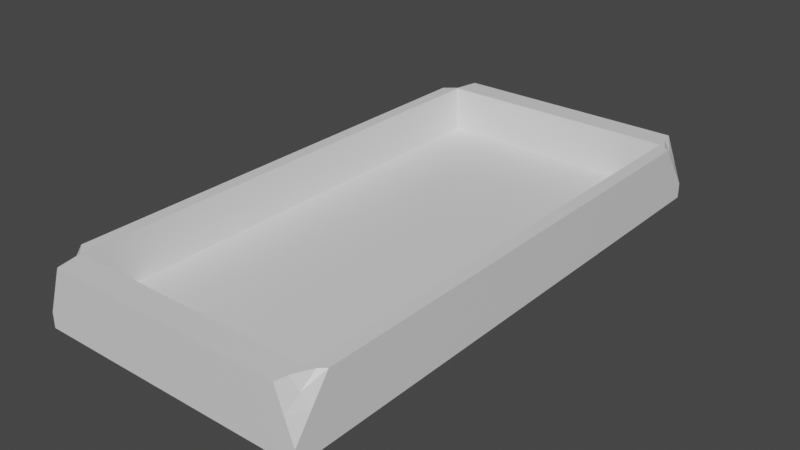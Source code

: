 # Source: SmallTub.blend  (saved by Blender 2.90.8; exported with 4.5.12 LTS)
import bpy
from mathutils import Matrix  # noqa: F401  (used for matrix-valued properties, if any)

bpy.ops.wm.read_factory_settings(use_empty=True)
scene = bpy.context.scene
scene.name = 'Scene'

# ---- collections
col_collection = bpy.data.collections.new('Collection'); scene.collection.children.link(col_collection)

# ---- materials (node trees are filled in below, after node groups)
mat_material = bpy.data.materials.new('Material')
mat_material.alpha_threshold = 0.0
mat_material.use_transparent_shadow = False
mat_material.line_color = (0.0, 0.0, 0.0, 1.0)

# ---- material node trees
mat_material.use_nodes = True; mat_material.node_tree.nodes.clear()
_N = mat_material.node_tree.nodes; _L = mat_material.node_tree.links
n0 = _N.new('ShaderNodeOutputMaterial'); n0.name = 'Material Output'; n0.location = (300, 300)
n1 = _N.new('ShaderNodeBsdfPrincipled'); n1.name = 'Principled BSDF'; n1.location = (10, 300)
n1.distribution = 'GGX'
n1.subsurface_method = 'BURLEY'
n1.inputs[2].default_value = 0.4
n1.inputs[3].default_value = 1.45
n1.inputs[27].default_value = (0.0, 0.0, 0.0, 1.0)
n1.inputs[28].default_value = 1.0
_L.new(n1.outputs[0], n0.inputs[0])
n0.is_active_output = True

# ---- world
world_world = bpy.data.worlds.new('World'); scene.world = world_world
world_world.use_nodes = True; world_world.node_tree.nodes.clear()
_N = world_world.node_tree.nodes; _L = world_world.node_tree.links
n0 = _N.new('ShaderNodeOutputWorld'); n0.name = 'World Output'; n0.location = (300, 300)
n1 = _N.new('ShaderNodeBackground'); n1.name = 'Background'; n1.location = (10, 300)
n1.inputs[0].default_value = (0.05088, 0.05088, 0.05088, 1.0)
_L.new(n1.outputs[0], n0.inputs[0])
n0.is_active_output = True
world_world.color = (0.05088, 0.05088, 0.05088)
world_world.use_sun_shadow = False
world_world.sun_shadow_jitter_overblur = 0.0

# ---- meshes
me_cube = bpy.data.meshes.new('Cube')
me_cube.from_pydata([(1.0, 1.0, 0.01295), (1.0, -1.0, 0.01295), (-1.0, 1.0, 0.01295), (-1.0, -1.0, 0.01295), (0.9048, -0.9048, 0.4698), (-0.9048, -0.9048, 0.4698), (0.9048, 0.9048, 0.4698), (-0.9048, 0.9048, 0.4698), (0.9048, -0.9048, 0.1229), (-0.9048, -0.9048, 0.1229), (0.9048, 0.9048, 0.1229), (-0.9048, 0.9048, 0.1229), (0.8723, 1.0, 0.4698), (0.9097, 0.9097, 0.4698), (1.0, 0.8723, 0.4698), (1.0, 1.0, 0.1235), (1.0, -0.8723, 0.4698), (0.9097, -0.9097, 0.4698), (0.8723, -1.0, 0.4698), (1.0, -1.0, 0.1235), (-1.0, 1.0, 0.1235), (-1.0, 0.8723, 0.4698), (-0.9097, 0.9097, 0.4698), (-0.8723, 1.0, 0.4698), (-1.0, -1.0, 0.1235), (-0.8723, -1.0, 0.4698), (-0.9097, -0.9097, 0.4698), (-1.0, -0.8723, 0.4698), (-1.0, 0.0, 0.01295), (0.0, 1.0, 0.01295), (0.0, -1.0, 0.01295), (1.0, 0.0, 0.01295), (0.0, -0.9048, 0.4698), (0.9048, 0.0, 0.4698), (-0.9048, 0.0, 0.4698), (0.0, 0.9048, 0.4698), (0.0, -0.9048, 0.1229), (0.9048, 0.0, 0.1229), (-0.9048, 0.0, 0.1229), (0.0, 0.9048, 0.1229), (0.9048, 0.9048, 0.2964), (0.9048, -0.9048, 0.2964), (-0.9048, -0.9048, 0.2964), (-0.9048, 0.9048, 0.2964), (0.9362, 1.0, 0.2966), (0.891, 0.9549, 0.4698), (0.9549, 0.891, 0.4698), (1.0, 0.9362, 0.2966), (1.0, -0.9362, 0.2966), (0.9549, -0.891, 0.4698), (0.891, -0.9549, 0.4698), (0.9362, -1.0, 0.2966), (-0.9362, 1.0, 0.2966), (-1.0, 0.9362, 0.2966), (-0.9549, 0.891, 0.4698), (-0.891, 0.9549, 0.4698), (-1.0, -0.9362, 0.2966), (-0.9362, -1.0, 0.2966), (-0.891, -0.9549, 0.4698), (-0.9549, -0.891, 0.4698), (-1.0, 1.0, 0.06821), (0.0, 1.0, 0.4698), (1.0, 1.0, 0.06821), (1.0, 0.0, 0.4698), (1.0, -1.0, 0.06821), (0.9073, 0.9073, 0.4698), (-0.9073, 0.9073, 0.4698), (0.9073, -0.9073, 0.4698), (0.0, -1.0, 0.4698), (-1.0, -1.0, 0.06821), (-0.9073, -0.9073, 0.4698), (-1.0, 0.0, 0.4698), (-0.9455, -0.9455, 0.3832), (-0.9455, 0.9455, 0.3832), (0.9455, -0.9455, 0.3832), (0.9455, 0.9455, 0.3832), (0.0, 0.9048, 0.2964), (0.0, -0.9048, 0.2964), (-0.9048, 0.0, 0.2964), (0.0, 0.0, 0.1229), (0.9048, 0.0, 0.2964), (0.0, 0.0, 0.01295)], [], [(26, 58, 25, 68, 18, 50, 17, 67, 4, 32, 5, 70), (22, 54, 21, 71, 27, 59, 26, 70, 5, 34, 7, 66), (81, 31, 1, 30), (13, 45, 12, 61, 23, 55, 22, 66, 7, 35, 6, 65), (0, 62, 15, 47, 14, 63, 16, 48, 19, 64, 1, 31), (80, 40, 10, 37), (1, 64, 19, 51, 18, 68, 25, 57, 24, 69, 3, 30), (17, 49, 16, 63, 14, 46, 13, 65, 6, 33, 4, 67), (3, 69, 24, 56, 27, 71, 21, 53, 20, 60, 2, 28), (79, 38, 9, 36), (78, 42, 9, 38), (77, 41, 8, 36), (76, 43, 11, 39), (75, 46, 14, 47), (74, 50, 18, 51), (73, 54, 22, 55), (72, 58, 26, 59), (2, 60, 20, 52, 23, 61, 12, 44, 15, 62, 0, 29), (56, 72, 59, 27), (24, 57, 72, 56), (57, 25, 58, 72), (52, 73, 55, 23), (20, 53, 73, 52), (53, 21, 54, 73), (48, 74, 51, 19), (16, 49, 74, 48), (49, 17, 50, 74), (44, 75, 47, 15), (12, 45, 75, 44), (45, 13, 46, 75), (40, 76, 39, 10), (6, 35, 76, 40), (35, 7, 43, 76), (42, 77, 36, 9), (5, 32, 77, 42), (32, 4, 41, 77), (43, 78, 38, 11), (7, 34, 78, 43), (34, 5, 42, 78), (37, 79, 36, 8), (10, 39, 79, 37), (39, 11, 38, 79), (41, 80, 37, 8), (4, 33, 80, 41), (33, 6, 40, 80), (28, 81, 30, 3), (2, 29, 81, 28), (29, 0, 31, 81)])
_uv = me_cube.uv_layers.new(name='UVMap')
_uv.uv.foreach_set('vector', [0.04513, 0.04513, 0.05448, 0.02257, 0.06383, 0.0, 0.5, 0.0, 0.9362, 0.0, 0.9455, 0.02257, 0.9549, 0.04513, 0.9536, 0.04637, 0.9524, 0.0476, 0.5, 0.0476, 0.0476, 0.0476, 0.04637, 0.04637, 0.04513, 0.9549, 0.02257, 0.9455, 0.0, 0.9362, 0.0, 0.5, 0.0, 0.06383, 0.02257, 0.05448, 0.04513, 0.04513, 0.04637, 0.04637, 0.0476, 0.0476, 0.0476, 0.5, 0.0476, 0.9524, 0.04637, 0.9536, 0.5, 0.5, 1.0, 0.5, 1.0, 0.0, 0.5, 0.0, 0.9549, 0.9549, 0.9455, 0.9774, 0.9362, 1.0, 0.5, 1.0, 0.06383, 1.0, 0.05448, 0.9774, 0.04513, 0.9549, 0.04637, 0.9536, 0.0476, 0.9524, 0.5, 0.9524, 0.9524, 0.9524, 0.9536, 0.9536, 1.0, 0.3596, 1.0, 0.3872, 1.0, 0.4148, 0.9681, 0.5014, 0.9362, 0.588, 0.5, 0.588, 0.06383, 0.588, 0.03191, 0.5014, 0.0, 0.4148, 0.0, 0.3872, 0.0, 0.3596, 0.5, 0.3596, 0.5, 0.5013, 0.9524, 0.5013, 0.9524, 0.4145, 0.5, 0.4145, 1.0, 0.3596, 1.0, 0.3872, 1.0, 0.4148, 0.9681, 0.5014, 0.9362, 0.588, 0.5, 0.588, 0.06383, 0.588, 0.03191, 0.5014, 0.0, 0.4148, 0.0, 0.3872, 0.0, 0.3596, 0.5, 0.3596, 0.9549, 0.04513, 0.9774, 0.05448, 1.0, 0.06383, 1.0, 0.5, 1.0, 0.9362, 0.9774, 0.9455, 0.9549, 0.9549, 0.9536, 0.9536, 0.9524, 0.9524, 0.9524, 0.5, 0.9524, 0.0476, 0.9536, 0.04637, 0.0, 0.3596, 0.0, 0.3872, 0.0, 0.4148, 0.03191, 0.5014, 0.06383, 0.588, 0.5, 0.588, 0.9362, 0.588, 0.9681, 0.5014, 1.0, 0.4148, 1.0, 0.3872, 1.0, 0.3596, 0.5, 0.3596, 0.5, 0.5, 0.0476, 0.5, 0.0476, 0.0476, 0.5, 0.0476, 0.5, 0.5013, 0.0476, 0.5013, 0.0476, 0.4145, 0.5, 0.4145, 0.5, 0.5013, 0.9524, 0.5013, 0.9524, 0.4145, 0.5, 0.4145, 0.5, 0.5013, 0.0476, 0.5013, 0.0476, 0.4145, 0.5, 0.4145, 0.9728, 0.5447, 0.9774, 0.588, 1.0, 0.588, 1.0, 0.5014, 0.02724, 0.5447, 0.02257, 0.588, 0.0, 0.588, 0.0, 0.5014, 0.02724, 0.5447, 0.02257, 0.588, 0.04513, 0.588, 0.05448, 0.588, 0.02724, 0.5447, 0.05448, 0.588, 0.04513, 0.588, 0.02257, 0.588, 0.0, 0.3596, 0.0, 0.3872, 0.0, 0.4148, 0.03191, 0.5014, 0.06383, 0.588, 0.5, 0.588, 0.9362, 0.588, 0.9681, 0.5014, 1.0, 0.4148, 1.0, 0.3872, 1.0, 0.3596, 0.5, 0.3596, 0.0, 0.5014, 0.02724, 0.5447, 0.02257, 0.588, 0.0, 0.588, 0.0, 0.4148, 0.03191, 0.5014, 0.02724, 0.5447, 0.0, 0.5014, 0.0, 0.5014, 0.0, 0.588, 0.02257, 0.588, 0.02724, 0.5447, 1.0, 0.5014, 0.9728, 0.5447, 0.9774, 0.588, 1.0, 0.588, 0.0, 0.4148, 0.0, 0.5014, 0.02724, 0.5447, 0.03191, 0.5014, 0.0, 0.5014, 0.0, 0.588, 0.02257, 0.588, 0.02724, 0.5447, 1.0, 0.5014, 0.9728, 0.5447, 0.9681, 0.5014, 1.0, 0.4148, 1.0, 0.588, 0.9774, 0.588, 0.9728, 0.5447, 1.0, 0.5014, 0.9774, 0.588, 0.9549, 0.588, 0.9455, 0.588, 0.9728, 0.5447, 0.9681, 0.5014, 0.9728, 0.5447, 1.0, 0.5014, 1.0, 0.4148, 1.0, 0.588, 0.9774, 0.588, 0.9728, 0.5447, 1.0, 0.5014, 0.9455, 0.588, 0.9549, 0.588, 0.9774, 0.588, 0.9728, 0.5447, 0.9524, 0.5013, 0.5, 0.5013, 0.5, 0.4145, 0.9524, 0.4145, 0.9524, 0.588, 0.5, 0.588, 0.5, 0.5013, 0.9524, 0.5013, 0.5, 0.588, 0.0476, 0.588, 0.0476, 0.5013, 0.5, 0.5013, 0.0476, 0.5013, 0.5, 0.5013, 0.5, 0.4145, 0.0476, 0.4145, 0.0476, 0.588, 0.5, 0.588, 0.5, 0.5013, 0.0476, 0.5013, 0.5, 0.588, 0.9524, 0.588, 0.9524, 0.5013, 0.5, 0.5013, 0.9524, 0.5013, 0.5, 0.5013, 0.5, 0.4145, 0.9524, 0.4145, 0.9524, 0.588, 0.5, 0.588, 0.5, 0.5013, 0.9524, 0.5013, 0.5, 0.588, 0.0476, 0.588, 0.0476, 0.5013, 0.5, 0.5013, 0.9524, 0.5, 0.5, 0.5, 0.5, 0.0476, 0.9524, 0.0476, 0.9524, 0.9524, 0.5, 0.9524, 0.5, 0.5, 0.9524, 0.5, 0.5, 0.9524, 0.0476, 0.9524, 0.0476, 0.5, 0.5, 0.5, 0.0476, 0.5013, 0.5, 0.5013, 0.5, 0.4145, 0.0476, 0.4145, 0.0476, 0.588, 0.5, 0.588, 0.5, 0.5013, 0.0476, 0.5013, 0.5, 0.588, 0.9524, 0.588, 0.9524, 0.5013, 0.5, 0.5013, 0.0, 0.5, 0.5, 0.5, 0.5, 0.0, 0.0, 0.0, 0.0, 1.0, 0.5, 1.0, 0.5, 0.5, 0.0, 0.5, 0.5, 1.0, 1.0, 1.0, 1.0, 0.5, 0.5, 0.5])
me_cube.materials.append(mat_material)
me_cube.use_remesh_preserve_volume = False
me_cube.use_remesh_preserve_attributes = False
me_cube.use_mirror_vertex_groups = False
me_cube.update()

# ---- objects
ob_cube = bpy.data.objects.new('Cube', me_cube)

# ---- transforms, parenting, visibility, modifiers, constraints
ob_cube.location = (0.0, 0.0, 0.0)
ob_cube.scale = (1.0, 2.0, 1.0)
ob_cube.lock_rotations_4d = False
ob_cube.empty_display_type = 'ARROWS'
ob_cube.lineart.crease_threshold = 0.0

# ---- collection membership
col_collection.objects.link(ob_cube)

# ---- scene / render settings (as saved in the file)
scene.frame_start = 1; scene.frame_end = 250; scene.frame_set(1)
scene.render.engine = 'BLENDER_EEVEE_NEXT'
scene.cycles.use_denoising = False
scene.cycles.samples = 128
scene.cycles.sampling_pattern = 'TABULATED_SOBOL'
scene.cycles.use_adaptive_sampling = False
scene.cycles.use_light_tree = False
scene.view_settings.view_transform = 'Filmic'
bpy.context.view_layer.update()

# ---- added for rendering (the .blend has no active camera and no usable light): camera, sun
cam_auto = bpy.data.cameras.new('AutoCamera')
cam_auto.lens = 50.0
cam_auto.sensor_width = 36.0
cam_auto.clip_end = 1000.0
ob_auto_camera = bpy.data.objects.new('AutoCamera', cam_auto)
scene.collection.objects.link(ob_auto_camera)
ob_auto_camera.location = (4.15927, -4.99112, 3.5688)
ob_auto_camera.rotation_euler = (1.09748, -7.21219e-08, 0.694738)
scene.camera = ob_auto_camera
light_auto_sun = bpy.data.lights.new('AutoSun', 'SUN')
light_auto_sun.energy = 3.0
light_auto_sun.angle = 0.0523599
ob_auto_sun = bpy.data.objects.new('AutoSun', light_auto_sun)
scene.collection.objects.link(ob_auto_sun)
ob_auto_sun.rotation_euler = (0.872665, 0.174533, 0.523599)
bpy.context.view_layer.update()
